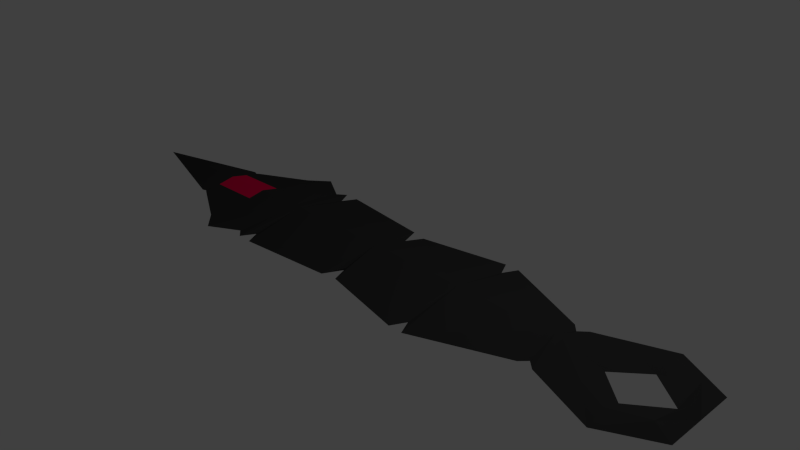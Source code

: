 # Source: Physician_Knife.blend  (saved by Blender 2.75.0; exported with 4.5.12 LTS)
import bpy
from mathutils import Matrix  # noqa: F401  (used for matrix-valued properties, if any)

bpy.ops.wm.read_factory_settings(use_empty=True)
scene = bpy.context.scene
scene.name = 'Scene'

# ---- collections
col_collection_1 = bpy.data.collections.new('Collection 1'); scene.collection.children.link(col_collection_1)

# ---- materials (node trees are filled in below, after node groups)
mat_material_003 = bpy.data.materials.new('Material.003')
mat_material_003.alpha_threshold = 0.0
mat_material_003.use_transparent_shadow = False
mat_material_003.diffuse_color = (1.0, 0.0, 0.0851, 1.0)
mat_material_003.roughness = 0.5
mat_material_001 = bpy.data.materials.new('Material.001')
mat_material_001.alpha_threshold = 0.0
mat_material_001.use_transparent_shadow = False
mat_material_001.diffuse_color = (0.04445, 0.04445, 0.04445, 1.0)
mat_material_001.specular_color = (0.5489, 0.5489, 0.5489)
mat_material_001.roughness = 0.5
mat_material_001.specular_intensity = 1.0

# ---- material node trees

# ---- world
world_world = bpy.data.worlds.new('World'); scene.world = world_world
world_world.color = (0.05088, 0.05088, 0.05088)
world_world.use_sun_shadow = False
world_world.sun_shadow_jitter_overblur = 0.0
world_world.cycles.sampling_method = 'MANUAL'
world_world.cycles.sample_map_resolution = 256

# ---- cameras
cam_camera = bpy.data.cameras.new('Camera')
cam_camera.clip_end = 100.0
cam_camera.lens = 35.0
cam_camera.sensor_width = 32.0
cam_camera.sensor_height = 18.0
cam_camera.ortho_scale = 7.314
cam_camera.dof.focus_distance = 0.0
cam_camera.dof.aperture_fstop = 128.0

# ---- lights
light_lamp = bpy.data.lights.new('Lamp', 'POINT')
light_lamp.transmission_factor = 0.0
light_lamp.cutoff_distance = 30.0
light_lamp.energy = 100.0
light_lamp.shadow_buffer_clip_start = 1.001
light_lamp.shadow_soft_size = 0.1
light_lamp.shadow_maximum_resolution = 0.006
light_lamp.use_absolute_resolution = True
light_lamp.cycles.use_multiple_importance_sampling = False

# ---- meshes
me_plane_001 = bpy.data.meshes.new('Plane.001')
me_plane_001.from_pydata([(-3.212, 0.0, 0.1), (-3.212, 0.0, -0.1), (-2.427, 0.0, 0.125), (-3.212, -0.2417, 0.05), (-2.427, -0.2417, 0.075), (-3.212, 0.2417, 0.05), (-2.427, 0.2417, 0.075), (-2.427, 0.0, -0.125), (-3.212, -0.2417, -0.05), (-2.427, -0.2417, -0.075), (-3.212, 0.2417, -0.05), (-2.427, 0.2417, -0.075)], [], [(7, 1, 10), (7, 10, 11), (9, 8, 7), (7, 8, 1), (6, 5, 2), (2, 5, 0), (2, 0, 3), (2, 3, 4)])
me_plane_001.materials.append(mat_material_003)
me_plane_001.materials.append(None)
me_plane_001.use_remesh_preserve_volume = False
me_plane_001.use_remesh_preserve_attributes = False
me_plane_001.use_mirror_vertex_groups = False
me_plane_001.update()
me_plane = bpy.data.meshes.new('Plane')
me_plane.from_pydata([(-5.0, 0.0, 0.0), (3.0, -0.5, 0.0), (0.1429, -0.76, 0.0), (0.03571, -0.5, 0.0), (-0.07143, -0.8, 0.0), (-1.429, -0.945, 0.0), (-1.536, -0.75, 0.0), (3.0, 0.5, 0.0), (0.1429, 0.76, 0.0), (0.03571, 0.5, 0.0), (-0.07143, 0.8, 0.0), (-1.429, 0.945, 0.0), (-1.536, 0.75, 0.0), (-1.643, -0.945, 0.0), (2.891, -0.4, 0.0), (2.798, -0.5, 0.0), (1.571, -1.0, 0.0), (1.47, -0.8, 0.0), (-1.643, 0.945, 0.0), (2.891, 0.4, 0.0), (2.798, 0.5, 0.0), (1.571, 1.0, 0.0), (1.47, 0.8, 0.0), (1.369, -1.0, 0.0), (3.933, -0.85, 0.0), (1.369, 1.0, 0.0), (3.933, 0.85, 0.0), (4.617, -0.5, 0.0), (4.617, 0.5, 0.0), (-3.321, -0.475, 0.0), (-3.258, -0.4542, 0.0), (-3.212, -0.4833, 0.0), (-2.482, -0.8625, 0.0), (-2.202, -1.091, 0.0), (-3.321, 0.475, 0.0), (-3.258, 0.4542, 0.0), (-3.212, 0.4833, 0.0), (-2.482, 0.8625, 0.0), (-2.202, 1.091, 0.0), (-1.773, -0.8474, 0.0), (-1.773, 0.8474, 0.0), (3.933, -0.3333, 0.0), (3.933, 0.3333, 0.0), (3.542, -0.4167, 0.0), (3.542, 0.4167, 0.0), (3.0, 0.0, 0.0), (4.617, 0.0, 0.0), (4.375, 0.0, 0.0), (3.542, 0.0, 0.0), (-1.643, 0.0, 0.0), (-1.536, 0.0, 0.0), (-1.429, 0.0, 0.0), (-0.07143, 0.0, 0.0), (0.03571, 0.0, 0.0), (0.1429, 0.0, 0.0), (1.369, 0.0, 0.0), (1.47, 0.0, 0.0), (1.571, 0.0, 0.0), (2.798, 0.0, 0.0), (2.891, 0.0, 0.0), (-3.321, 0.0, 0.0), (-3.212, 0.0, 0.0), (-3.258, 0.0, 0.0), (3.933, 0.0, 0.0), (4.375, -0.4167, 0.0), (-3.258, 0.0, 0.1), (-3.212, 0.0, 0.1), (-3.321, 0.0, 0.1), (2.891, 0.0, 0.15), (2.798, 0.0, 0.15), (1.571, 0.0, 0.15), (1.47, 0.0, 0.15), (1.369, 0.0, 0.15), (0.1429, 0.0, 0.15), (0.03571, 0.0, 0.15), (-0.07143, 0.0, 0.15), (-1.429, 0.0, 0.15), (-1.536, 0.0, 0.15), (-1.643, 0.0, 0.15), (4.5, 0.0, 0.1), (3.933, -0.6, 0.1), (3.0, 0.0, 0.15), (4.375, -0.4167, 0.1), (3.542, -0.4167, 0.1), (4.375, 0.4167, 0.0), (3.933, 0.6, 0.1), (4.375, 0.4167, 0.1), (3.542, 0.4167, 0.1), (-3.258, 0.0, -0.1), (-3.212, 0.0, -0.1), (-3.321, 0.0, -0.1), (2.891, 0.0, -0.15), (2.798, 0.0, -0.15), (1.571, 0.0, -0.15), (1.47, 0.0, -0.15), (1.369, 0.0, -0.15), (0.1429, 0.0, -0.15), (0.03571, 0.0, -0.15), (-0.07143, 0.0, -0.15), (-1.429, 0.0, -0.15), (-1.536, 0.0, -0.15), (-1.643, 0.0, -0.15), (4.5, 0.0, -0.1), (3.933, -0.6, -0.1), (3.0, 0.0, -0.15), (4.375, -0.4167, -0.1), (3.542, -0.4167, -0.1), (3.933, 0.6, -0.1), (4.375, 0.4167, -0.1), (3.542, 0.4167, -0.1), (-2.427, 0.0, 0.125), (-3.212, -0.2417, 0.05), (-2.427, -0.2417, 0.075), (-3.212, 0.2417, 0.05), (-2.427, 0.2417, 0.075), (-2.427, 0.0, -0.125), (-3.212, -0.2417, -0.05), (-2.427, -0.2417, -0.075), (-3.212, 0.2417, -0.05), (-2.427, 0.2417, -0.075), (-3.212, 0.0, 0.09), (-3.212, 0.0, -0.09), (-2.427, 0.0, 0.1125), (-3.212, -0.2417, 0.045), (-2.427, -0.2417, 0.0675), (-3.212, 0.2417, 0.045), (-2.427, 0.2417, 0.0675), (-2.427, 0.0, -0.1125), (-3.212, -0.2417, -0.045), (-2.427, -0.2417, -0.0675), (-3.212, 0.2417, -0.045), (-2.427, 0.2417, -0.0675)], [(63, 41), (63, 42)], [(26, 42, 84, 28), (26, 7, 44, 42), (24, 41, 43, 1), (24, 27, 64, 41), (27, 46, 64), (1, 45, 14), (64, 46, 47), (14, 45, 59), (43, 48, 45), (1, 43, 45), (64, 47, 41), (43, 41, 48), (62, 60, 29, 30), (57, 16, 15, 58), (49, 61, 31, 32, 33, 39, 13), (61, 62, 30, 31), (58, 15, 14, 59), (56, 17, 16, 57), (55, 23, 17, 56), (54, 2, 23, 55), (60, 0, 29), (53, 3, 2, 54), (52, 4, 3, 53), (51, 5, 4, 52), (50, 6, 5, 51), (49, 13, 6, 50), (47, 82, 41), (79, 82, 47), (79, 82, 46), (27, 82, 46), (27, 24, 82), (80, 82, 24), (80, 24, 83), (24, 1, 83), (81, 83, 1), (81, 48, 83), (48, 41, 83), (80, 83, 41), (80, 41, 82), (81, 1, 68), (1, 14, 68), (15, 68, 14), (68, 15, 69), (16, 69, 15), (69, 16, 70), (70, 16, 71), (16, 17, 71), (23, 17, 71), (71, 23, 72), (2, 72, 23), (72, 2, 73), (73, 2, 74), (2, 3, 74), (4, 3, 74), (74, 4, 75), (5, 75, 4), (75, 5, 76), (76, 5, 77), (5, 6, 77), (13, 6, 77), (77, 13, 78), (13, 39, 78), (39, 33, 78), (33, 32, 78), (32, 31, 112, 78), (78, 112, 110), (66, 111, 31, 65), (31, 30, 65), (30, 29, 65), (65, 29, 67), (67, 29, 0), (28, 86, 26), (85, 26, 86), (85, 87, 26), (26, 87, 7), (85, 42, 87), (85, 86, 42), (84, 47, 46), (7, 19, 45), (28, 84, 46), (49, 18, 40, 38, 37, 36, 61), (57, 58, 20, 21), (62, 35, 34, 60), (44, 48, 42), (84, 42, 47), (7, 45, 44), (61, 36, 35, 62), (58, 59, 19, 20), (56, 57, 21, 22), (60, 34, 0), (50, 51, 11, 12), (53, 54, 8, 9), (49, 50, 12, 18), (51, 52, 10, 11), (52, 53, 9, 10), (54, 55, 25, 8), (55, 56, 22, 25), (44, 45, 48), (19, 59, 45), (47, 42, 86), (79, 47, 86), (79, 46, 86), (28, 46, 86), (81, 7, 87), (81, 87, 48), (48, 87, 42), (81, 68, 7), (7, 68, 19), (20, 19, 68), (68, 69, 20), (21, 20, 69), (69, 70, 21), (70, 71, 21), (21, 71, 22), (25, 71, 22), (71, 72, 25), (8, 25, 72), (72, 73, 8), (73, 74, 8), (8, 74, 9), (10, 74, 9), (74, 75, 10), (11, 10, 75), (75, 76, 11), (76, 77, 11), (11, 77, 12), (18, 77, 12), (77, 78, 18), (18, 78, 40), (40, 78, 38), (38, 78, 37), (37, 78, 114, 36), (78, 110, 114), (66, 65, 36, 113), (36, 65, 35), (35, 65, 34), (65, 67, 34), (67, 0, 34), (47, 41, 105), (102, 47, 105), (102, 46, 105), (27, 46, 105), (27, 105, 24), (103, 24, 105), (103, 106, 24), (24, 106, 1), (104, 1, 106), (104, 106, 48), (48, 106, 41), (103, 41, 106), (103, 105, 41), (104, 91, 1), (1, 91, 14), (15, 14, 91), (91, 92, 15), (16, 15, 92), (92, 93, 16), (93, 94, 16), (16, 94, 17), (23, 94, 17), (94, 95, 23), (2, 23, 95), (95, 96, 2), (96, 97, 2), (2, 97, 3), (4, 97, 3), (97, 98, 4), (5, 4, 98), (98, 99, 5), (99, 100, 5), (5, 100, 6), (13, 100, 6), (100, 101, 13), (13, 101, 39), (39, 101, 33), (33, 101, 32), (32, 101, 117, 31), (101, 115, 117), (89, 88, 31, 116), (31, 88, 30), (30, 88, 29), (88, 90, 29), (90, 0, 29), (28, 26, 108), (107, 108, 26), (107, 26, 109), (26, 7, 109), (107, 109, 42), (107, 42, 108), (47, 108, 42), (102, 108, 47), (102, 108, 46), (28, 108, 46), (104, 109, 7), (104, 48, 109), (48, 42, 109), (104, 7, 91), (7, 19, 91), (20, 91, 19), (91, 20, 92), (21, 92, 20), (92, 21, 93), (93, 21, 94), (21, 22, 94), (25, 22, 94), (94, 25, 95), (8, 95, 25), (95, 8, 96), (96, 8, 97), (8, 9, 97), (10, 9, 97), (97, 10, 98), (11, 98, 10), (98, 11, 99), (99, 11, 100), (11, 12, 100), (18, 12, 100), (100, 18, 101), (18, 40, 101), (40, 38, 101), (38, 37, 101), (37, 36, 119, 101), (101, 119, 115), (89, 118, 36, 88), (36, 35, 88), (35, 34, 88), (88, 34, 90), (90, 34, 0), (119, 36, 118), (117, 116, 31), (114, 113, 36), (112, 31, 111), (127, 130, 121), (127, 131, 130), (129, 127, 128), (127, 121, 128), (126, 122, 125), (122, 120, 125), (122, 123, 120), (122, 124, 123)])
me_plane.polygons.foreach_set('material_index', [0, 0, 0, 0, 0, 0, 0, 0, 0, 0, 0, 0, 0, 0, 0, 0, 0, 0, 0, 0, 0, 0, 0, 0, 0, 0, 0, 0, 0, 0, 0, 0, 0, 0, 0, 0, 0, 0, 0, 0, 0, 0, 0, 0, 0, 0, 0, 0, 0, 0, 0, 0, 0, 0, 0, 0, 0, 0, 0, 0, 0, 0, 0, 0, 0, 0, 0, 0, 0, 0, 0, 0, 0, 0, 0, 0, 0, 0, 0, 0, 0, 0, 0, 0, 0, 0, 0, 0, 0, 0, 0, 0, 0, 0, 0, 0, 0, 0, 0, 0, 0, 0, 0, 0, 0, 0, 0, 0, 0, 0, 0, 0, 0, 0, 0, 0, 0, 0, 0, 0, 0, 0, 0, 0, 0, 0, 0, 0, 0, 0, 0, 0, 0, 0, 0, 0, 0, 0, 0, 0, 0, 0, 0, 0, 0, 0, 0, 0, 0, 0, 0, 0, 0, 0, 0, 0, 0, 0, 0, 0, 0, 0, 0, 0, 0, 0, 0, 0, 0, 0, 0, 0, 0, 0, 0, 0, 0, 0, 0, 0, 0, 0, 0, 0, 0, 0, 0, 0, 0, 0, 0, 0, 0, 0, 0, 0, 0, 0, 0, 0, 0, 0, 0, 0, 0, 0, 0, 0, 0, 0, 0, 0, 0, 0, 0, 0, 0, 0, 0, 0, 0, 0, 0, 0, 0, 0, 0, 0, 0, 0, 0, 0, 1, 1, 1, 1, 1, 1, 1, 1])
me_plane.materials.append(mat_material_001)
me_plane.materials.append(mat_material_001)
me_plane.materials.append(None)
me_plane.use_remesh_preserve_volume = False
me_plane.use_remesh_preserve_attributes = False
me_plane.use_mirror_vertex_groups = False
me_plane.update()

# ---- objects
ob_plane_001 = bpy.data.objects.new('Plane.001', me_plane_001)
ob_plane = bpy.data.objects.new('Plane', me_plane)
ob_lamp = bpy.data.objects.new('Lamp', light_lamp)
ob_camera = bpy.data.objects.new('Camera', cam_camera)

# ---- transforms, parenting, visibility, modifiers, constraints
ob_plane_001.location = (0.0, 0.0, 0.0)
ob_plane_001.lineart.crease_threshold = 0.0
ob_plane.location = (0.0, 0.0, 0.0)
ob_plane.lineart.crease_threshold = 0.0
ob_lamp.location = (4.076, 1.005, 5.904)
ob_lamp.rotation_euler = (0.6503, 0.05522, 1.866)
ob_lamp.lock_rotations_4d = False
ob_lamp.empty_display_type = 'ARROWS'
ob_lamp.color = (0.0, 0.0, 0.0, 0.0)
ob_lamp.lineart.crease_threshold = 0.0
ob_camera.location = (7.481, -6.508, 5.344)
ob_camera.rotation_euler = (1.109, 0.01082, 0.8149)
ob_camera.lock_rotations_4d = False
ob_camera.empty_display_type = 'ARROWS'
ob_camera.color = (0.0, 0.0, 0.0, 0.0)
ob_camera.display_type = 'WIRE'
ob_camera.lineart.crease_threshold = 0.0

# ---- collection membership
col_collection_1.objects.link(ob_plane_001)
col_collection_1.objects.link(ob_plane)
col_collection_1.objects.link(ob_lamp)
col_collection_1.objects.link(ob_camera)

# ---- scene / render settings (as saved in the file)
scene.camera = ob_camera
scene.frame_start = 1; scene.frame_end = 250; scene.frame_set(3)
scene.render.engine = 'BLENDER_EEVEE_NEXT'
scene.render.resolution_percentage = 50
scene.render.dither_intensity = 0.0
scene.cycles.use_denoising = False
scene.cycles.samples = 10
scene.cycles.sampling_pattern = 'TABULATED_SOBOL'
scene.cycles.light_sampling_threshold = 0.0
scene.cycles.use_adaptive_sampling = False
scene.cycles.use_light_tree = False
scene.cycles.blur_glossy = 0.0
scene.cycles.pixel_filter_type = 'GAUSSIAN'
scene.cycles.sample_clamp_indirect = 0.0
scene.view_settings.view_transform = 'Standard'
bpy.context.view_layer.update()
